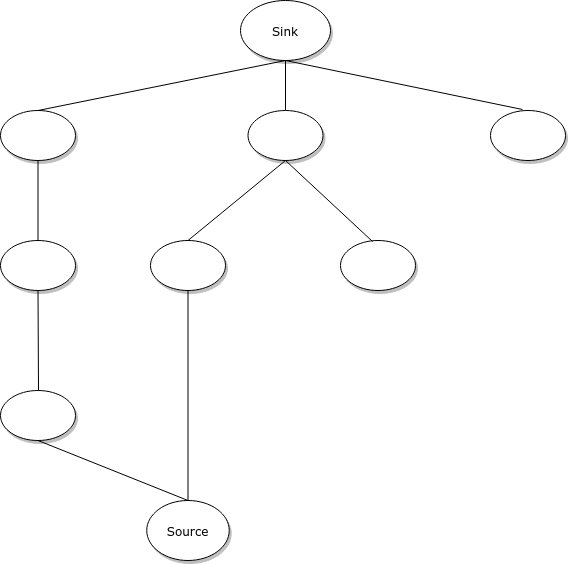

The diagram above was exported from draw.io. Its source (the exported page's mxGraphModel, read from the mxfile embedded in the PNG):
<mxGraphModel dx="1350" dy="793" grid="1" gridSize="10" guides="1" tooltips="1" connect="1" arrows="1" fold="1" page="1" pageScale="1" pageWidth="1100" pageHeight="850" background="none" math="0" shadow="0">
  <root>
    <mxCell id="0" />
    <mxCell id="1" parent="0" />
    <mxCell id="1ea317790d2ca983-1" value="Sink" style="ellipse;whiteSpace=wrap;html=1;rounded=0;shadow=1;comic=0;labelBackgroundColor=none;strokeWidth=1;fontFamily=Verdana;fontSize=12;align=center;" parent="1" vertex="1">
      <mxGeometry x="450" y="80" width="90" height="60" as="geometry" />
    </mxCell>
    <mxCell id="1ea317790d2ca983-2" value="" style="ellipse;whiteSpace=wrap;html=1;rounded=0;shadow=1;comic=0;labelBackgroundColor=none;strokeWidth=1;fontFamily=Verdana;fontSize=12;align=center;" parent="1" vertex="1">
      <mxGeometry x="457.5" y="190" width="75" height="50" as="geometry" />
    </mxCell>
    <mxCell id="1ea317790d2ca983-3" value="" style="ellipse;whiteSpace=wrap;html=1;rounded=0;shadow=1;comic=0;labelBackgroundColor=none;strokeWidth=1;fontFamily=Verdana;fontSize=12;align=center;" parent="1" vertex="1">
      <mxGeometry x="700" y="190" width="75" height="50" as="geometry" />
    </mxCell>
    <mxCell id="1ea317790d2ca983-6" value="" style="ellipse;whiteSpace=wrap;html=1;rounded=0;shadow=1;comic=0;labelBackgroundColor=none;strokeWidth=1;fontFamily=Verdana;fontSize=12;align=center;" parent="1" vertex="1">
      <mxGeometry x="550" y="320" width="75" height="50" as="geometry" />
    </mxCell>
    <mxCell id="1ea317790d2ca983-7" value="" style="ellipse;whiteSpace=wrap;html=1;rounded=0;shadow=1;comic=0;labelBackgroundColor=none;strokeWidth=1;fontFamily=Verdana;fontSize=12;align=center;" parent="1" vertex="1">
      <mxGeometry x="360" y="320" width="75" height="50" as="geometry" />
    </mxCell>
    <mxCell id="1ea317790d2ca983-8" value="Source" style="ellipse;whiteSpace=wrap;html=1;rounded=0;shadow=1;comic=0;labelBackgroundColor=none;strokeWidth=1;fontFamily=Verdana;fontSize=12;align=center;" parent="1" vertex="1">
      <mxGeometry x="356.25" y="580" width="82.5" height="60" as="geometry" />
    </mxCell>
    <mxCell id="1ea317790d2ca983-9" value="" style="ellipse;whiteSpace=wrap;html=1;rounded=0;shadow=1;comic=0;labelBackgroundColor=none;strokeWidth=1;fontFamily=Verdana;fontSize=12;align=center;" parent="1" vertex="1">
      <mxGeometry x="210" y="190" width="75" height="50" as="geometry" />
    </mxCell>
    <mxCell id="1ea317790d2ca983-10" value="" style="ellipse;whiteSpace=wrap;html=1;rounded=0;shadow=1;comic=0;labelBackgroundColor=none;strokeWidth=1;fontFamily=Verdana;fontSize=12;align=center;" parent="1" vertex="1">
      <mxGeometry x="210" y="320" width="75" height="50" as="geometry" />
    </mxCell>
    <mxCell id="1ea317790d2ca983-11" value="" style="ellipse;whiteSpace=wrap;html=1;rounded=0;shadow=1;comic=0;labelBackgroundColor=none;strokeWidth=1;fontFamily=Verdana;fontSize=12;align=center;" parent="1" vertex="1">
      <mxGeometry x="210" y="470" width="75" height="50" as="geometry" />
    </mxCell>
    <mxCell id="8RniXqCzw5avs6DIJkbn-3" value="" style="endArrow=none;html=1;exitX=0.5;exitY=0;exitDx=0;exitDy=0;entryX=0.5;entryY=1;entryDx=0;entryDy=0;" edge="1" parent="1" source="1ea317790d2ca983-2" target="1ea317790d2ca983-1">
      <mxGeometry width="50" height="50" relative="1" as="geometry">
        <mxPoint x="450" y="190" as="sourcePoint" />
        <mxPoint x="500" y="140" as="targetPoint" />
      </mxGeometry>
    </mxCell>
    <mxCell id="8RniXqCzw5avs6DIJkbn-4" value="" style="endArrow=none;html=1;entryX=0.5;entryY=0;entryDx=0;entryDy=0;" edge="1" parent="1" target="1ea317790d2ca983-9">
      <mxGeometry width="50" height="50" relative="1" as="geometry">
        <mxPoint x="495" y="140" as="sourcePoint" />
        <mxPoint x="320" y="130" as="targetPoint" />
      </mxGeometry>
    </mxCell>
    <mxCell id="8RniXqCzw5avs6DIJkbn-5" value="" style="endArrow=none;html=1;exitX=0.427;exitY=-0.02;exitDx=0;exitDy=0;exitPerimeter=0;" edge="1" parent="1" source="1ea317790d2ca983-3">
      <mxGeometry width="50" height="50" relative="1" as="geometry">
        <mxPoint x="748.1801948466054" y="100.00320343559636" as="sourcePoint" />
        <mxPoint x="495" y="140" as="targetPoint" />
      </mxGeometry>
    </mxCell>
    <mxCell id="8RniXqCzw5avs6DIJkbn-6" value="" style="endArrow=none;html=1;exitX=0.5;exitY=1;exitDx=0;exitDy=0;entryX=0.5;entryY=0;entryDx=0;entryDy=0;" edge="1" parent="1" source="1ea317790d2ca983-2" target="1ea317790d2ca983-7">
      <mxGeometry width="50" height="50" relative="1" as="geometry">
        <mxPoint x="457.50019484660544" y="250.0032034355964" as="sourcePoint" />
        <mxPoint x="241.82" y="308.79" as="targetPoint" />
      </mxGeometry>
    </mxCell>
    <mxCell id="8RniXqCzw5avs6DIJkbn-7" value="" style="endArrow=none;html=1;exitX=0.427;exitY=0.02;exitDx=0;exitDy=0;entryX=0.5;entryY=1;entryDx=0;entryDy=0;exitPerimeter=0;" edge="1" parent="1" source="1ea317790d2ca983-6" target="1ea317790d2ca983-2">
      <mxGeometry width="50" height="50" relative="1" as="geometry">
        <mxPoint x="598.5" y="240" as="sourcePoint" />
        <mxPoint x="501" y="320" as="targetPoint" />
      </mxGeometry>
    </mxCell>
    <mxCell id="8RniXqCzw5avs6DIJkbn-8" value="" style="endArrow=none;html=1;exitX=0.5;exitY=1;exitDx=0;exitDy=0;entryX=0.5;entryY=0;entryDx=0;entryDy=0;" edge="1" parent="1" source="1ea317790d2ca983-7" target="1ea317790d2ca983-8">
      <mxGeometry width="50" height="50" relative="1" as="geometry">
        <mxPoint x="477.5" y="400" as="sourcePoint" />
        <mxPoint x="380" y="480" as="targetPoint" />
      </mxGeometry>
    </mxCell>
    <mxCell id="8RniXqCzw5avs6DIJkbn-9" value="" style="endArrow=none;html=1;exitX=0.5;exitY=1;exitDx=0;exitDy=0;entryX=0.5;entryY=0;entryDx=0;entryDy=0;" edge="1" parent="1" source="1ea317790d2ca983-9" target="1ea317790d2ca983-10">
      <mxGeometry width="50" height="50" relative="1" as="geometry">
        <mxPoint x="217.5" y="260" as="sourcePoint" />
        <mxPoint x="248" y="310" as="targetPoint" />
      </mxGeometry>
    </mxCell>
    <mxCell id="8RniXqCzw5avs6DIJkbn-10" value="" style="endArrow=none;html=1;exitX=0.5;exitY=1;exitDx=0;exitDy=0;" edge="1" parent="1" source="1ea317790d2ca983-10">
      <mxGeometry width="50" height="50" relative="1" as="geometry">
        <mxPoint x="209" y="380" as="sourcePoint" />
        <mxPoint x="248" y="470" as="targetPoint" />
      </mxGeometry>
    </mxCell>
    <mxCell id="8RniXqCzw5avs6DIJkbn-11" value="" style="endArrow=none;html=1;exitX=0.5;exitY=1;exitDx=0;exitDy=0;entryX=0.5;entryY=0;entryDx=0;entryDy=0;" edge="1" parent="1" source="1ea317790d2ca983-11" target="1ea317790d2ca983-8">
      <mxGeometry width="50" height="50" relative="1" as="geometry">
        <mxPoint x="180" y="560" as="sourcePoint" />
        <mxPoint x="180.5" y="660" as="targetPoint" />
      </mxGeometry>
    </mxCell>
  </root>
</mxGraphModel>